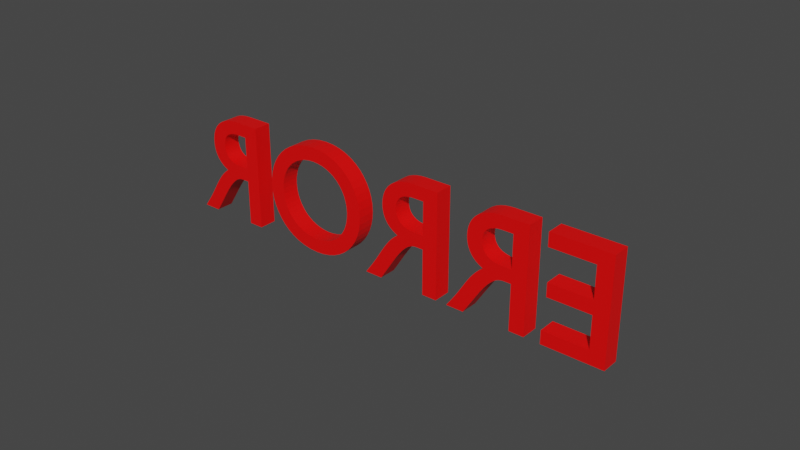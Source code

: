 # Source: Error.blend  (saved by Blender 2.82.7; exported with 4.5.12 LTS)
import bpy
from mathutils import Matrix  # noqa: F401  (used for matrix-valued properties, if any)

bpy.ops.wm.read_factory_settings(use_empty=True)
scene = bpy.context.scene
scene.name = 'Scene'

# ---- collections
col_collection = bpy.data.collections.new('Collection'); scene.collection.children.link(col_collection)

# ---- materials (node trees are filled in below, after node groups)
mat_material_001 = bpy.data.materials.new('Material.001')
mat_material_001.use_transparent_shadow = False

# ---- material node trees
mat_material_001.use_nodes = True; mat_material_001.node_tree.nodes.clear()
_N = mat_material_001.node_tree.nodes; _L = mat_material_001.node_tree.links
n0 = _N.new('ShaderNodeOutputMaterial'); n0.name = 'Material Output'; n0.location = (300, 300)
n1 = _N.new('ShaderNodeBsdfPrincipled'); n1.name = 'Principled BSDF'; n1.location = (10, 300)
n1.distribution = 'GGX'
n1.subsurface_method = 'BURLEY'
n1.inputs[0].default_value = (1.0, 0.0, 0.0, 1.0)
n1.inputs[3].default_value = 1.45
n1.inputs[27].default_value = (0.0, 0.0, 0.0, 1.0)
n1.inputs[28].default_value = 1.0
_L.new(n1.outputs[0], n0.inputs[0])
n0.is_active_output = True

# ---- world
world_world = bpy.data.worlds.new('World'); scene.world = world_world
world_world.use_nodes = True; world_world.node_tree.nodes.clear()
_N = world_world.node_tree.nodes; _L = world_world.node_tree.links
n0 = _N.new('ShaderNodeOutputWorld'); n0.name = 'World Output'; n0.location = (300, 300)
n1 = _N.new('ShaderNodeBackground'); n1.name = 'Background'; n1.location = (10, 300)
n1.inputs[0].default_value = (0.05088, 0.05088, 0.05088, 1.0)
_L.new(n1.outputs[0], n0.inputs[0])
n0.is_active_output = True
world_world.color = (0.05088, 0.05088, 0.05088)
world_world.use_sun_shadow = False
world_world.sun_shadow_jitter_overblur = 0.0

# ---- curves / text
txt_errortext = bpy.data.curves.new('ErrorText', 'FONT')
txt_errortext.dimensions = '2D'
txt_errortext.body = 'ERROR'
txt_errortext.materials.append(mat_material_001)
txt_errortext.use_path_clamp = True
txt_errortext.align_x = 'CENTER'
txt_errortext.size = 0.69

# ---- objects
ob_text = bpy.data.objects.new('Text', txt_errortext)

# ---- transforms, parenting, visibility, modifiers, constraints
ob_text.location = (0.0, 0.0, 0.0)
ob_text.rotation_euler = (1.571, -0.0, 3.142)
ob_text.lineart.crease_threshold = 0.0
_m = ob_text.modifiers.new('Solidify', 'SOLIDIFY')
_m.thickness = 0.08
_m.nonmanifold_merge_threshold = 0.0003

# ---- collection membership
col_collection.objects.link(ob_text)

# ---- scene / render settings (as saved in the file)
scene.frame_start = 1; scene.frame_end = 250; scene.frame_set(1)
scene.render.engine = 'BLENDER_EEVEE_NEXT'
scene.cycles.use_denoising = False
scene.cycles.samples = 128
scene.cycles.sampling_pattern = 'TABULATED_SOBOL'
scene.cycles.use_adaptive_sampling = False
scene.cycles.use_light_tree = False
scene.view_settings.view_transform = 'Filmic'
bpy.context.view_layer.update()

# ---- added for rendering (the .blend has no active camera and no usable light): camera, sun
cam_auto = bpy.data.cameras.new('AutoCamera')
cam_auto.lens = 50.0
cam_auto.sensor_width = 36.0
cam_auto.clip_end = 1000.0
ob_auto_camera = bpy.data.objects.new('AutoCamera', cam_auto)
scene.collection.objects.link(ob_auto_camera)
ob_auto_camera.location = (2.57184, -3.0655, 2.26447)
ob_auto_camera.rotation_euler = (1.09748, -7.21219e-08, 0.694738)
scene.camera = ob_auto_camera
light_auto_sun = bpy.data.lights.new('AutoSun', 'SUN')
light_auto_sun.energy = 3.0
light_auto_sun.angle = 0.0523599
ob_auto_sun = bpy.data.objects.new('AutoSun', light_auto_sun)
scene.collection.objects.link(ob_auto_sun)
ob_auto_sun.rotation_euler = (0.872665, 0.174533, 0.523599)
bpy.context.view_layer.update()
